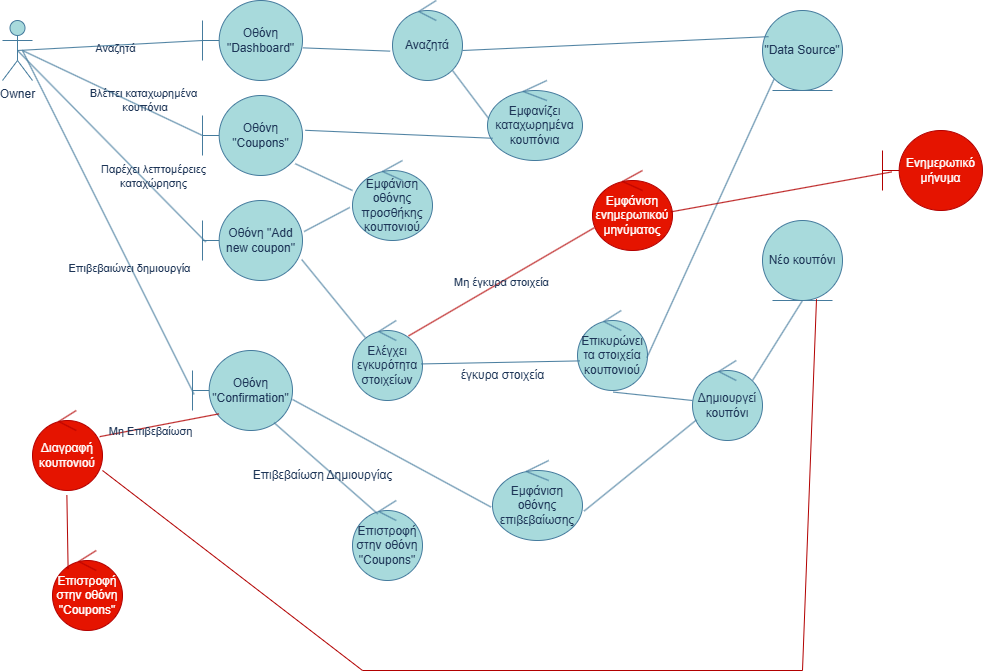

The diagram above was exported from draw.io. Its source (the exported page's mxGraphModel, read from the mxfile embedded in the PNG):
<mxGraphModel dx="1042" dy="570" grid="1" gridSize="10" guides="1" tooltips="1" connect="1" arrows="1" fold="1" page="1" pageScale="1" pageWidth="827" pageHeight="1169" math="0" shadow="0">
  <root>
    <mxCell id="0" />
    <mxCell id="1" parent="0" />
    <mxCell id="h-tyf8Ejy3PfrsHrT-p6-1" value="Owner" style="shape=umlActor;verticalLabelPosition=bottom;verticalAlign=top;html=1;outlineConnect=0;labelBackgroundColor=none;fillColor=#A8DADC;strokeColor=#457B9D;fontColor=#1D3557;" parent="1" vertex="1">
      <mxGeometry x="40" y="40" width="30" height="60" as="geometry" />
    </mxCell>
    <mxCell id="h-tyf8Ejy3PfrsHrT-p6-12" value="&quot;Data Source&quot;" style="ellipse;shape=umlEntity;whiteSpace=wrap;html=1;labelBackgroundColor=none;fillColor=#A8DADC;strokeColor=#457B9D;fontColor=#1D3557;" parent="1" vertex="1">
      <mxGeometry x="800" y="30" width="80" height="80" as="geometry" />
    </mxCell>
    <mxCell id="h-tyf8Ejy3PfrsHrT-p6-13" value="Εμφάνιση οθόνης προσθήκης κουπονιού" style="ellipse;shape=umlControl;whiteSpace=wrap;html=1;labelBackgroundColor=none;fillColor=#A8DADC;strokeColor=#457B9D;fontColor=#1D3557;" parent="1" vertex="1">
      <mxGeometry x="390" y="180" width="80" height="80" as="geometry" />
    </mxCell>
    <mxCell id="h-tyf8Ejy3PfrsHrT-p6-14" value="Οθόνη &quot;Add new coupon&quot;" style="shape=umlBoundary;whiteSpace=wrap;html=1;labelBackgroundColor=none;fillColor=#A8DADC;strokeColor=#457B9D;fontColor=#1D3557;" parent="1" vertex="1">
      <mxGeometry x="240" y="220" width="100" height="80" as="geometry" />
    </mxCell>
    <mxCell id="h-tyf8Ejy3PfrsHrT-p6-15" value="Ελέγχει εγκυρότητα στοιχείων" style="ellipse;shape=umlControl;whiteSpace=wrap;html=1;labelBackgroundColor=none;fillColor=#A8DADC;strokeColor=#457B9D;fontColor=#1D3557;" parent="1" vertex="1">
      <mxGeometry x="390" y="340" width="70" height="80" as="geometry" />
    </mxCell>
    <mxCell id="h-tyf8Ejy3PfrsHrT-p6-16" value="Επικυρώνει τα στοιχεία κουπονιού" style="ellipse;shape=umlControl;whiteSpace=wrap;html=1;labelBackgroundColor=none;fillColor=#A8DADC;strokeColor=#457B9D;fontColor=#1D3557;" parent="1" vertex="1">
      <mxGeometry x="615" y="330" width="70" height="80" as="geometry" />
    </mxCell>
    <mxCell id="h-tyf8Ejy3PfrsHrT-p6-17" value="Δημιουργεί κουπόνι" style="ellipse;shape=umlControl;whiteSpace=wrap;html=1;labelBackgroundColor=none;fillColor=#A8DADC;strokeColor=#457B9D;fontColor=#1D3557;" parent="1" vertex="1">
      <mxGeometry x="730" y="380" width="70" height="80" as="geometry" />
    </mxCell>
    <mxCell id="h-tyf8Ejy3PfrsHrT-p6-18" value="Νέο κουπόνι" style="ellipse;shape=umlEntity;whiteSpace=wrap;html=1;labelBackgroundColor=none;fillColor=#A8DADC;strokeColor=#457B9D;fontColor=#1D3557;" parent="1" vertex="1">
      <mxGeometry x="800" y="240" width="80" height="80" as="geometry" />
    </mxCell>
    <mxCell id="h-tyf8Ejy3PfrsHrT-p6-19" value="Εμφάνιση οθόνης επιβεβαίωσης" style="ellipse;shape=umlControl;whiteSpace=wrap;html=1;labelBackgroundColor=none;fillColor=#A8DADC;strokeColor=#457B9D;fontColor=#1D3557;" parent="1" vertex="1">
      <mxGeometry x="530" y="480" width="90" height="80" as="geometry" />
    </mxCell>
    <mxCell id="h-tyf8Ejy3PfrsHrT-p6-20" value="Οθόνη &quot;Confirmation&quot;" style="shape=umlBoundary;whiteSpace=wrap;html=1;labelBackgroundColor=none;fillColor=#A8DADC;strokeColor=#457B9D;fontColor=#1D3557;" parent="1" vertex="1">
      <mxGeometry x="230" y="370" width="100" height="80" as="geometry" />
    </mxCell>
    <mxCell id="h-tyf8Ejy3PfrsHrT-p6-21" value="Επιστροφή στην οθόνη &quot;Coupons&quot;" style="ellipse;shape=umlControl;whiteSpace=wrap;html=1;labelBackgroundColor=none;fillColor=#A8DADC;strokeColor=#457B9D;fontColor=#1D3557;" parent="1" vertex="1">
      <mxGeometry x="390" y="520" width="70" height="80" as="geometry" />
    </mxCell>
    <mxCell id="h-tyf8Ejy3PfrsHrT-p6-22" value="Διαγραφή κουπονιού" style="ellipse;shape=umlControl;whiteSpace=wrap;html=1;fillColor=#e51400;fontColor=#ffffff;strokeColor=#B20000;labelBackgroundColor=none;" parent="1" vertex="1">
      <mxGeometry x="70" y="430" width="70" height="80" as="geometry" />
    </mxCell>
    <mxCell id="h-tyf8Ejy3PfrsHrT-p6-23" value="Επιστροφή στην οθόνη &quot;Coupons&quot;" style="ellipse;shape=umlControl;whiteSpace=wrap;html=1;fillColor=#e51400;fontColor=#ffffff;strokeColor=#B20000;labelBackgroundColor=none;" parent="1" vertex="1">
      <mxGeometry x="90" y="570" width="70" height="80" as="geometry" />
    </mxCell>
    <mxCell id="h-tyf8Ejy3PfrsHrT-p6-28" value="" style="endArrow=none;html=1;rounded=0;exitX=0.5;exitY=0.5;exitDx=0;exitDy=0;exitPerimeter=0;entryX=0.032;entryY=0.518;entryDx=0;entryDy=0;entryPerimeter=0;labelBackgroundColor=none;strokeColor=#457B9D;fontColor=default;" parent="1" source="h-tyf8Ejy3PfrsHrT-p6-1" target="h-tyf8Ejy3PfrsHrT-p6-14" edge="1">
      <mxGeometry width="50" height="50" relative="1" as="geometry">
        <mxPoint x="170" y="230" as="sourcePoint" />
        <mxPoint x="220" y="180" as="targetPoint" />
      </mxGeometry>
    </mxCell>
    <mxCell id="Qx_6AfVLdXex5cioWpzm-3" value="Παρέχει λεπτομέρειες&lt;div&gt;καταχώρησης&lt;/div&gt;" style="edgeLabel;html=1;align=center;verticalAlign=middle;resizable=0;points=[];labelBackgroundColor=none;fontColor=#1D3557;" parent="h-tyf8Ejy3PfrsHrT-p6-28" vertex="1" connectable="0">
      <mxGeometry x="0.0293" y="2" relative="1" as="geometry">
        <mxPoint x="37" y="28" as="offset" />
      </mxGeometry>
    </mxCell>
    <mxCell id="h-tyf8Ejy3PfrsHrT-p6-29" value="" style="endArrow=none;html=1;rounded=0;exitX=0;exitY=0.5;exitDx=0;exitDy=0;exitPerimeter=0;entryX=0.016;entryY=0.548;entryDx=0;entryDy=0;entryPerimeter=0;labelBackgroundColor=none;strokeColor=#457B9D;fontColor=default;" parent="1" target="h-tyf8Ejy3PfrsHrT-p6-20" edge="1">
      <mxGeometry width="50" height="50" relative="1" as="geometry">
        <mxPoint x="60" y="70" as="sourcePoint" />
        <mxPoint x="230" y="340" as="targetPoint" />
      </mxGeometry>
    </mxCell>
    <mxCell id="Qx_6AfVLdXex5cioWpzm-4" value="Επιβεβαιώνει δημιουργία" style="edgeLabel;html=1;align=center;verticalAlign=middle;resizable=0;points=[];labelBackgroundColor=none;fontColor=#1D3557;" parent="h-tyf8Ejy3PfrsHrT-p6-29" vertex="1" connectable="0">
      <mxGeometry x="0.2632" y="-2" relative="1" as="geometry">
        <mxPoint y="-1" as="offset" />
      </mxGeometry>
    </mxCell>
    <mxCell id="h-tyf8Ejy3PfrsHrT-p6-37" value="" style="endArrow=none;html=1;rounded=0;exitX=0.928;exitY=0.853;exitDx=0;exitDy=0;exitPerimeter=0;entryX=0;entryY=0.375;entryDx=0;entryDy=0;entryPerimeter=0;labelBackgroundColor=none;strokeColor=#457B9D;fontColor=default;" parent="1" source="h-tyf8Ejy3PfrsHrT-p6-2" target="h-tyf8Ejy3PfrsHrT-p6-13" edge="1">
      <mxGeometry width="50" height="50" relative="1" as="geometry">
        <mxPoint x="320" y="70" as="sourcePoint" />
        <mxPoint x="390" y="100" as="targetPoint" />
      </mxGeometry>
    </mxCell>
    <mxCell id="h-tyf8Ejy3PfrsHrT-p6-40" value="" style="endArrow=none;html=1;rounded=0;exitX=0.992;exitY=0.738;exitDx=0;exitDy=0;exitPerimeter=0;entryX=0.183;entryY=0.213;entryDx=0;entryDy=0;entryPerimeter=0;labelBackgroundColor=none;strokeColor=#457B9D;fontColor=default;" parent="1" source="h-tyf8Ejy3PfrsHrT-p6-14" target="h-tyf8Ejy3PfrsHrT-p6-15" edge="1">
      <mxGeometry width="50" height="50" relative="1" as="geometry">
        <mxPoint x="320" y="185" as="sourcePoint" />
        <mxPoint x="390" y="290" as="targetPoint" />
      </mxGeometry>
    </mxCell>
    <mxCell id="h-tyf8Ejy3PfrsHrT-p6-44" value="" style="endArrow=none;html=1;rounded=0;entryX=0.511;entryY=1.02;entryDx=0;entryDy=0;entryPerimeter=0;labelBackgroundColor=none;strokeColor=#457B9D;fontColor=default;" parent="1" target="h-tyf8Ejy3PfrsHrT-p6-16" edge="1">
      <mxGeometry width="50" height="50" relative="1" as="geometry">
        <mxPoint x="730" y="420" as="sourcePoint" />
        <mxPoint x="780" y="370" as="targetPoint" />
      </mxGeometry>
    </mxCell>
    <mxCell id="h-tyf8Ejy3PfrsHrT-p6-45" value="" style="endArrow=none;html=1;rounded=0;exitX=0.991;exitY=0.59;exitDx=0;exitDy=0;exitPerimeter=0;entryX=0;entryY=1;entryDx=0;entryDy=0;labelBackgroundColor=none;strokeColor=#457B9D;fontColor=default;" parent="1" source="h-tyf8Ejy3PfrsHrT-p6-16" target="h-tyf8Ejy3PfrsHrT-p6-12" edge="1">
      <mxGeometry width="50" height="50" relative="1" as="geometry">
        <mxPoint x="750" y="120" as="sourcePoint" />
        <mxPoint x="800" y="70" as="targetPoint" />
      </mxGeometry>
    </mxCell>
    <mxCell id="h-tyf8Ejy3PfrsHrT-p6-46" value="" style="endArrow=none;html=1;rounded=0;entryX=0.5;entryY=1;entryDx=0;entryDy=0;labelBackgroundColor=none;strokeColor=#457B9D;fontColor=default;" parent="1" target="h-tyf8Ejy3PfrsHrT-p6-18" edge="1">
      <mxGeometry width="50" height="50" relative="1" as="geometry">
        <mxPoint x="790" y="400" as="sourcePoint" />
        <mxPoint x="840" y="350" as="targetPoint" />
      </mxGeometry>
    </mxCell>
    <mxCell id="h-tyf8Ejy3PfrsHrT-p6-48" value="" style="endArrow=none;html=1;rounded=0;entryX=0.031;entryY=0.63;entryDx=0;entryDy=0;entryPerimeter=0;exitX=0.983;exitY=0.543;exitDx=0;exitDy=0;exitPerimeter=0;labelBackgroundColor=none;strokeColor=#457B9D;fontColor=default;" parent="1" source="h-tyf8Ejy3PfrsHrT-p6-15" target="h-tyf8Ejy3PfrsHrT-p6-16" edge="1">
      <mxGeometry width="50" height="50" relative="1" as="geometry">
        <mxPoint x="460" y="300" as="sourcePoint" />
        <mxPoint x="510" y="250" as="targetPoint" />
      </mxGeometry>
    </mxCell>
    <mxCell id="h-tyf8Ejy3PfrsHrT-p6-49" value="" style="endArrow=none;html=1;rounded=0;entryX=0;entryY=0.5;entryDx=0;entryDy=0;entryPerimeter=0;labelBackgroundColor=none;strokeColor=#457B9D;fontColor=default;" parent="1" target="h-tyf8Ejy3PfrsHrT-p6-2" edge="1">
      <mxGeometry width="50" height="50" relative="1" as="geometry">
        <mxPoint x="60" y="70" as="sourcePoint" />
        <mxPoint x="110" y="20" as="targetPoint" />
      </mxGeometry>
    </mxCell>
    <mxCell id="Qx_6AfVLdXex5cioWpzm-1" value="Βλέπει καταχωρημένα&lt;div&gt;&amp;nbsp;κουπόνια&lt;/div&gt;" style="edgeLabel;html=1;align=center;verticalAlign=middle;resizable=0;points=[];labelBackgroundColor=none;fontColor=#1D3557;" parent="h-tyf8Ejy3PfrsHrT-p6-49" vertex="1" connectable="0">
      <mxGeometry x="0.025" relative="1" as="geometry">
        <mxPoint x="28" y="6" as="offset" />
      </mxGeometry>
    </mxCell>
    <mxCell id="h-tyf8Ejy3PfrsHrT-p6-53" value="" style="endArrow=none;html=1;rounded=0;entryX=-0.034;entryY=0.587;entryDx=0;entryDy=0;entryPerimeter=0;exitX=1.016;exitY=0.388;exitDx=0;exitDy=0;exitPerimeter=0;labelBackgroundColor=none;strokeColor=#457B9D;fontColor=default;" parent="1" source="h-tyf8Ejy3PfrsHrT-p6-14" target="h-tyf8Ejy3PfrsHrT-p6-13" edge="1">
      <mxGeometry width="50" height="50" relative="1" as="geometry">
        <mxPoint x="320" y="180" as="sourcePoint" />
        <mxPoint x="370" y="130" as="targetPoint" />
        <Array as="points" />
      </mxGeometry>
    </mxCell>
    <mxCell id="h-tyf8Ejy3PfrsHrT-p6-54" value="" style="endArrow=none;html=1;rounded=0;entryX=0.057;entryY=0.742;entryDx=0;entryDy=0;entryPerimeter=0;exitX=1.018;exitY=0.632;exitDx=0;exitDy=0;exitPerimeter=0;labelBackgroundColor=none;strokeColor=#457B9D;fontColor=default;" parent="1" source="h-tyf8Ejy3PfrsHrT-p6-19" target="h-tyf8Ejy3PfrsHrT-p6-17" edge="1">
      <mxGeometry width="50" height="50" relative="1" as="geometry">
        <mxPoint x="620" y="460" as="sourcePoint" />
        <mxPoint x="660" y="410" as="targetPoint" />
      </mxGeometry>
    </mxCell>
    <mxCell id="h-tyf8Ejy3PfrsHrT-p6-55" value="" style="endArrow=none;html=1;rounded=0;entryX=-0.017;entryY=0.582;entryDx=0;entryDy=0;entryPerimeter=0;exitX=1;exitY=0.612;exitDx=0;exitDy=0;exitPerimeter=0;labelBackgroundColor=none;strokeColor=#457B9D;fontColor=default;" parent="1" source="h-tyf8Ejy3PfrsHrT-p6-20" target="h-tyf8Ejy3PfrsHrT-p6-19" edge="1">
      <mxGeometry width="50" height="50" relative="1" as="geometry">
        <mxPoint x="390" y="460" as="sourcePoint" />
        <mxPoint x="440" y="410" as="targetPoint" />
      </mxGeometry>
    </mxCell>
    <mxCell id="h-tyf8Ejy3PfrsHrT-p6-56" value="" style="endArrow=none;html=1;rounded=0;entryX=0.264;entryY=0.792;entryDx=0;entryDy=0;entryPerimeter=0;exitX=0.96;exitY=0.327;exitDx=0;exitDy=0;exitPerimeter=0;fillColor=#e51400;strokeColor=#B20000;curved=0;labelBackgroundColor=none;fontColor=default;" parent="1" source="h-tyf8Ejy3PfrsHrT-p6-22" target="h-tyf8Ejy3PfrsHrT-p6-20" edge="1">
      <mxGeometry width="50" height="50" relative="1" as="geometry">
        <mxPoint x="220" y="460" as="sourcePoint" />
        <mxPoint x="270" y="410" as="targetPoint" />
      </mxGeometry>
    </mxCell>
    <mxCell id="h-tyf8Ejy3PfrsHrT-p6-76" value="Μη Επιβεβαίωση" style="edgeLabel;html=1;align=center;verticalAlign=middle;resizable=0;points=[];labelBackgroundColor=none;fontColor=#1D3557;" parent="h-tyf8Ejy3PfrsHrT-p6-56" vertex="1" connectable="0">
      <mxGeometry x="-0.1792" y="-4" relative="1" as="geometry">
        <mxPoint as="offset" />
      </mxGeometry>
    </mxCell>
    <mxCell id="h-tyf8Ejy3PfrsHrT-p6-57" value="" style="endArrow=none;html=1;rounded=0;exitX=0.36;exitY=0.167;exitDx=0;exitDy=0;exitPerimeter=0;entryX=0.816;entryY=0.903;entryDx=0;entryDy=0;entryPerimeter=0;labelBackgroundColor=none;strokeColor=#457B9D;fontColor=default;" parent="1" source="h-tyf8Ejy3PfrsHrT-p6-21" target="h-tyf8Ejy3PfrsHrT-p6-20" edge="1">
      <mxGeometry width="50" height="50" relative="1" as="geometry">
        <mxPoint x="270" y="420" as="sourcePoint" />
        <mxPoint x="320" y="370" as="targetPoint" />
      </mxGeometry>
    </mxCell>
    <mxCell id="h-tyf8Ejy3PfrsHrT-p6-63" value="" style="endArrow=none;html=1;rounded=0;exitX=0.223;exitY=0.232;exitDx=0;exitDy=0;exitPerimeter=0;entryX=0.491;entryY=1.057;entryDx=0;entryDy=0;entryPerimeter=0;fillColor=#e51400;strokeColor=#B20000;labelBackgroundColor=none;fontColor=default;" parent="1" source="h-tyf8Ejy3PfrsHrT-p6-23" target="h-tyf8Ejy3PfrsHrT-p6-22" edge="1">
      <mxGeometry width="50" height="50" relative="1" as="geometry">
        <mxPoint x="130" y="540" as="sourcePoint" />
        <mxPoint x="180" y="490" as="targetPoint" />
      </mxGeometry>
    </mxCell>
    <mxCell id="h-tyf8Ejy3PfrsHrT-p6-64" value="Επιβεβαίωση Δημιουργίας" style="text;html=1;align=center;verticalAlign=middle;resizable=0;points=[];autosize=1;strokeColor=none;fillColor=none;labelBackgroundColor=none;fontColor=#1D3557;" parent="1" vertex="1">
      <mxGeometry x="280" y="480" width="160" height="30" as="geometry" />
    </mxCell>
    <mxCell id="h-tyf8Ejy3PfrsHrT-p6-68" value="έγκυρα στοιχεία" style="text;html=1;align=center;verticalAlign=middle;resizable=0;points=[];autosize=1;strokeColor=none;fillColor=none;labelBackgroundColor=none;fontColor=#1D3557;" parent="1" vertex="1">
      <mxGeometry x="485" y="380" width="110" height="30" as="geometry" />
    </mxCell>
    <mxCell id="h-tyf8Ejy3PfrsHrT-p6-69" value="" style="endArrow=none;html=1;rounded=0;exitX=0.675;exitY=0.983;exitDx=0;exitDy=0;exitPerimeter=0;fillColor=#e51400;strokeColor=#B20000;entryX=1;entryY=0.75;entryDx=0;entryDy=0;entryPerimeter=0;labelBackgroundColor=none;fontColor=default;" parent="1" source="h-tyf8Ejy3PfrsHrT-p6-18" target="h-tyf8Ejy3PfrsHrT-p6-22" edge="1">
      <mxGeometry width="50" height="50" relative="1" as="geometry">
        <mxPoint x="840" y="650.800048828125" as="sourcePoint" />
        <mxPoint x="280" y="380" as="targetPoint" />
        <Array as="points">
          <mxPoint x="840" y="690" />
          <mxPoint x="400" y="690" />
        </Array>
      </mxGeometry>
    </mxCell>
    <mxCell id="h-tyf8Ejy3PfrsHrT-p6-70" value="" style="endArrow=none;html=1;rounded=0;fillColor=#e51400;strokeColor=#B20000;exitX=0.8;exitY=0.193;exitDx=0;exitDy=0;exitPerimeter=0;entryX=0.02;entryY=0.717;entryDx=0;entryDy=0;entryPerimeter=0;labelBackgroundColor=none;fontColor=default;" parent="1" source="h-tyf8Ejy3PfrsHrT-p6-15" target="h-tyf8Ejy3PfrsHrT-p6-74" edge="1">
      <mxGeometry width="50" height="50" relative="1" as="geometry">
        <mxPoint x="460" y="280" as="sourcePoint" />
        <mxPoint x="650" y="160" as="targetPoint" />
      </mxGeometry>
    </mxCell>
    <mxCell id="h-tyf8Ejy3PfrsHrT-p6-77" value="Μη έγκυρα στοιχεία" style="edgeLabel;html=1;align=center;verticalAlign=middle;resizable=0;points=[];labelBackgroundColor=none;fontColor=#1D3557;" parent="h-tyf8Ejy3PfrsHrT-p6-70" vertex="1" connectable="0">
      <mxGeometry x="-0.0045" relative="1" as="geometry">
        <mxPoint as="offset" />
      </mxGeometry>
    </mxCell>
    <mxCell id="h-tyf8Ejy3PfrsHrT-p6-71" value="Ενημερωτικό μήνυμα" style="shape=umlBoundary;whiteSpace=wrap;html=1;fillColor=#e51400;fontColor=#ffffff;strokeColor=#B20000;labelBackgroundColor=none;" parent="1" vertex="1">
      <mxGeometry x="920" y="150" width="100" height="80" as="geometry" />
    </mxCell>
    <mxCell id="h-tyf8Ejy3PfrsHrT-p6-74" value="Εμφάνιση ενημερωτικού μηνύματος" style="ellipse;shape=umlControl;whiteSpace=wrap;html=1;fillColor=#e51400;fontColor=#ffffff;strokeColor=#B20000;labelBackgroundColor=none;" parent="1" vertex="1">
      <mxGeometry x="630" y="190" width="80" height="80" as="geometry" />
    </mxCell>
    <mxCell id="h-tyf8Ejy3PfrsHrT-p6-75" value="" style="endArrow=none;html=1;rounded=0;entryX=0.092;entryY=0.518;entryDx=0;entryDy=0;entryPerimeter=0;fillColor=#e51400;strokeColor=#B20000;exitX=0.98;exitY=0.517;exitDx=0;exitDy=0;exitPerimeter=0;labelBackgroundColor=none;fontColor=default;" parent="1" source="h-tyf8Ejy3PfrsHrT-p6-74" target="h-tyf8Ejy3PfrsHrT-p6-71" edge="1">
      <mxGeometry width="50" height="50" relative="1" as="geometry">
        <mxPoint x="730" y="160" as="sourcePoint" />
        <mxPoint x="780" y="110" as="targetPoint" />
      </mxGeometry>
    </mxCell>
    <mxCell id="h-tyf8Ejy3PfrsHrT-p6-2" value="Οθόνη &quot;Coupons&quot;" style="shape=umlBoundary;whiteSpace=wrap;html=1;labelBackgroundColor=none;fillColor=#A8DADC;strokeColor=#457B9D;fontColor=#1D3557;" parent="1" vertex="1">
      <mxGeometry x="240" y="115" width="100" height="80" as="geometry" />
    </mxCell>
    <mxCell id="WAvwPDuFgut9hGSmzlrs-1" value="Οθόνη &quot;Dashboard&quot;" style="shape=umlBoundary;whiteSpace=wrap;html=1;labelBackgroundColor=none;fillColor=#A8DADC;strokeColor=#457B9D;fontColor=#1D3557;" parent="1" vertex="1">
      <mxGeometry x="240" y="20" width="100" height="80" as="geometry" />
    </mxCell>
    <mxCell id="WAvwPDuFgut9hGSmzlrs-3" value="" style="endArrow=none;html=1;rounded=0;exitX=0.5;exitY=0.5;exitDx=0;exitDy=0;exitPerimeter=0;labelBackgroundColor=none;strokeColor=#457B9D;fontColor=default;" parent="1" source="h-tyf8Ejy3PfrsHrT-p6-1" edge="1">
      <mxGeometry width="50" height="50" relative="1" as="geometry">
        <mxPoint x="190" y="110" as="sourcePoint" />
        <mxPoint x="240" y="60" as="targetPoint" />
      </mxGeometry>
    </mxCell>
    <mxCell id="WAvwPDuFgut9hGSmzlrs-4" value="Αναζητά" style="edgeLabel;html=1;align=center;verticalAlign=middle;resizable=0;points=[];labelBackgroundColor=none;fontColor=#1D3557;" parent="WAvwPDuFgut9hGSmzlrs-3" vertex="1" connectable="0">
      <mxGeometry x="0.0469" y="-3" relative="1" as="geometry">
        <mxPoint as="offset" />
      </mxGeometry>
    </mxCell>
    <mxCell id="WAvwPDuFgut9hGSmzlrs-5" value="Αναζητά" style="ellipse;shape=umlControl;whiteSpace=wrap;html=1;labelBackgroundColor=none;fillColor=#A8DADC;strokeColor=#457B9D;fontColor=#1D3557;" parent="1" vertex="1">
      <mxGeometry x="430" y="20" width="70" height="80" as="geometry" />
    </mxCell>
    <mxCell id="WAvwPDuFgut9hGSmzlrs-6" value="" style="endArrow=none;html=1;rounded=0;entryX=-0.034;entryY=0.633;entryDx=0;entryDy=0;entryPerimeter=0;exitX=1.004;exitY=0.592;exitDx=0;exitDy=0;exitPerimeter=0;labelBackgroundColor=none;strokeColor=#457B9D;fontColor=default;" parent="1" source="WAvwPDuFgut9hGSmzlrs-1" target="WAvwPDuFgut9hGSmzlrs-5" edge="1">
      <mxGeometry width="50" height="50" relative="1" as="geometry">
        <mxPoint x="340" y="70" as="sourcePoint" />
        <mxPoint x="390" y="20" as="targetPoint" />
      </mxGeometry>
    </mxCell>
    <mxCell id="WAvwPDuFgut9hGSmzlrs-7" value="" style="endArrow=none;html=1;rounded=0;entryX=0.075;entryY=0.327;entryDx=0;entryDy=0;entryPerimeter=0;labelBackgroundColor=none;strokeColor=#457B9D;fontColor=default;" parent="1" target="h-tyf8Ejy3PfrsHrT-p6-12" edge="1">
      <mxGeometry width="50" height="50" relative="1" as="geometry">
        <mxPoint x="500" y="70" as="sourcePoint" />
        <mxPoint x="550" y="20" as="targetPoint" />
      </mxGeometry>
    </mxCell>
    <mxCell id="WAvwPDuFgut9hGSmzlrs-8" value="" style="endArrow=none;html=1;rounded=0;exitX=0.049;exitY=0.533;exitDx=0;exitDy=0;exitPerimeter=0;labelBackgroundColor=none;strokeColor=#457B9D;fontColor=default;" parent="1" source="WAvwPDuFgut9hGSmzlrs-9" edge="1">
      <mxGeometry width="50" height="50" relative="1" as="geometry">
        <mxPoint x="570" y="100" as="sourcePoint" />
        <mxPoint x="490" y="90" as="targetPoint" />
      </mxGeometry>
    </mxCell>
    <mxCell id="WAvwPDuFgut9hGSmzlrs-9" value="Εμφανίζει καταχωρημένα κουπόνια" style="ellipse;shape=umlControl;whiteSpace=wrap;html=1;labelBackgroundColor=none;fillColor=#A8DADC;strokeColor=#457B9D;fontColor=#1D3557;" parent="1" vertex="1">
      <mxGeometry x="525" y="100" width="95" height="80" as="geometry" />
    </mxCell>
    <mxCell id="WAvwPDuFgut9hGSmzlrs-10" value="" style="endArrow=none;html=1;rounded=0;exitX=1.028;exitY=0.435;exitDx=0;exitDy=0;exitPerimeter=0;entryX=0.053;entryY=0.722;entryDx=0;entryDy=0;entryPerimeter=0;labelBackgroundColor=none;strokeColor=#457B9D;fontColor=default;" parent="1" source="h-tyf8Ejy3PfrsHrT-p6-2" target="WAvwPDuFgut9hGSmzlrs-9" edge="1">
      <mxGeometry width="50" height="50" relative="1" as="geometry">
        <mxPoint x="480" y="200" as="sourcePoint" />
        <mxPoint x="530" y="150" as="targetPoint" />
      </mxGeometry>
    </mxCell>
  </root>
</mxGraphModel>